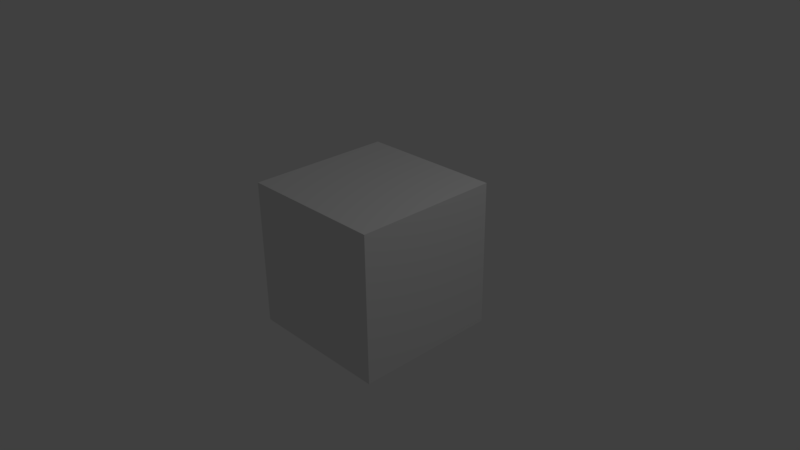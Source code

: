 # Source: monitor.blend  (saved by Blender 2.77.0; exported with 4.5.12 LTS)
import bpy
from mathutils import Matrix  # noqa: F401  (used for matrix-valued properties, if any)

bpy.ops.wm.read_factory_settings(use_empty=True)
scene = bpy.context.scene
scene.name = 'Scene'

# ---- collections
col_collection_1 = bpy.data.collections.new('Collection 1'); scene.collection.children.link(col_collection_1)

# ---- materials (node trees are filled in below, after node groups)
mat_material = bpy.data.materials.new('Material')
mat_material.alpha_threshold = 0.0
mat_material.use_transparent_shadow = False
mat_material.roughness = 0.5
mat_material.line_color = (0.0, 0.0, 0.0, 1.0)

# ---- material node trees

# ---- world
world_world = bpy.data.worlds.new('World'); scene.world = world_world
world_world.color = (0.05088, 0.05088, 0.05088)
world_world.use_sun_shadow = False
world_world.sun_shadow_jitter_overblur = 0.0
world_world.cycles.sampling_method = 'MANUAL'

# ---- cameras
cam_camera = bpy.data.cameras.new('Camera')
cam_camera.clip_end = 100.0
cam_camera.lens = 35.0
cam_camera.sensor_width = 32.0
cam_camera.sensor_height = 18.0
cam_camera.ortho_scale = 7.314
cam_camera.dof.focus_distance = 0.0
cam_camera.dof.aperture_fstop = 128.0

# ---- lights
light_lamp = bpy.data.lights.new('Lamp', 'POINT')
light_lamp.transmission_factor = 0.0
light_lamp.cutoff_distance = 30.0
light_lamp.energy = 100.0
light_lamp.shadow_buffer_clip_start = 1.001
light_lamp.shadow_soft_size = 0.1
light_lamp.shadow_maximum_resolution = 0.006
light_lamp.use_absolute_resolution = True

# ---- meshes
me_cube = bpy.data.meshes.new('Cube')
me_cube.from_pydata([(1.0, 1.0, -1.0), (1.0, -1.0, -1.0), (-1.0, -1.0, -1.0), (-1.0, 1.0, -1.0), (1.0, 1.0, 1.0), (1.0, -1.0, 1.0), (-1.0, -1.0, 1.0), (-1.0, 1.0, 1.0)], [], [(0, 1, 2, 3), (4, 7, 6, 5), (0, 4, 5, 1), (1, 5, 6, 2), (2, 6, 7, 3), (4, 0, 3, 7)])
me_cube.materials.append(mat_material)
me_cube.use_remesh_preserve_volume = False
me_cube.use_remesh_preserve_attributes = False
me_cube.use_mirror_vertex_groups = False
me_cube.update()

# ---- objects
ob_cube = bpy.data.objects.new('Cube', me_cube)
ob_lamp = bpy.data.objects.new('Lamp', light_lamp)
ob_camera = bpy.data.objects.new('Camera', cam_camera)

# ---- transforms, parenting, visibility, modifiers, constraints
ob_cube.location = (0.0, 0.0, 0.0)
ob_cube.lock_rotations_4d = False
ob_cube.empty_display_type = 'ARROWS'
ob_cube.lineart.crease_threshold = 0.0
ob_lamp.location = (4.076, 1.005, 5.904)
ob_lamp.rotation_euler = (0.6503, 0.05522, 1.866)
ob_lamp.lock_rotations_4d = False
ob_lamp.empty_display_type = 'ARROWS'
ob_lamp.color = (0.0, 0.0, 0.0, 0.0)
ob_lamp.lineart.crease_threshold = 0.0
ob_camera.location = (7.481, -6.508, 5.344)
ob_camera.rotation_euler = (1.109, 0.01082, 0.8149)
ob_camera.lock_rotations_4d = False
ob_camera.empty_display_type = 'ARROWS'
ob_camera.color = (0.0, 0.0, 0.0, 0.0)
ob_camera.display_type = 'WIRE'
ob_camera.lineart.crease_threshold = 0.0

# ---- collection membership
col_collection_1.objects.link(ob_cube)
col_collection_1.objects.link(ob_lamp)
col_collection_1.objects.link(ob_camera)

# ---- scene / render settings (as saved in the file)
scene.camera = ob_camera
scene.frame_start = 1; scene.frame_end = 250; scene.frame_set(1)
scene.render.engine = 'BLENDER_EEVEE_NEXT'
scene.render.resolution_percentage = 50
scene.render.dither_intensity = 0.0
scene.cycles.use_denoising = False
scene.cycles.samples = 128
scene.cycles.sampling_pattern = 'TABULATED_SOBOL'
scene.cycles.light_sampling_threshold = 0.0
scene.cycles.use_adaptive_sampling = False
scene.cycles.use_light_tree = False
scene.cycles.blur_glossy = 0.0
scene.cycles.sample_clamp_indirect = 0.0
scene.view_settings.view_transform = 'Standard'
bpy.context.view_layer.update()
